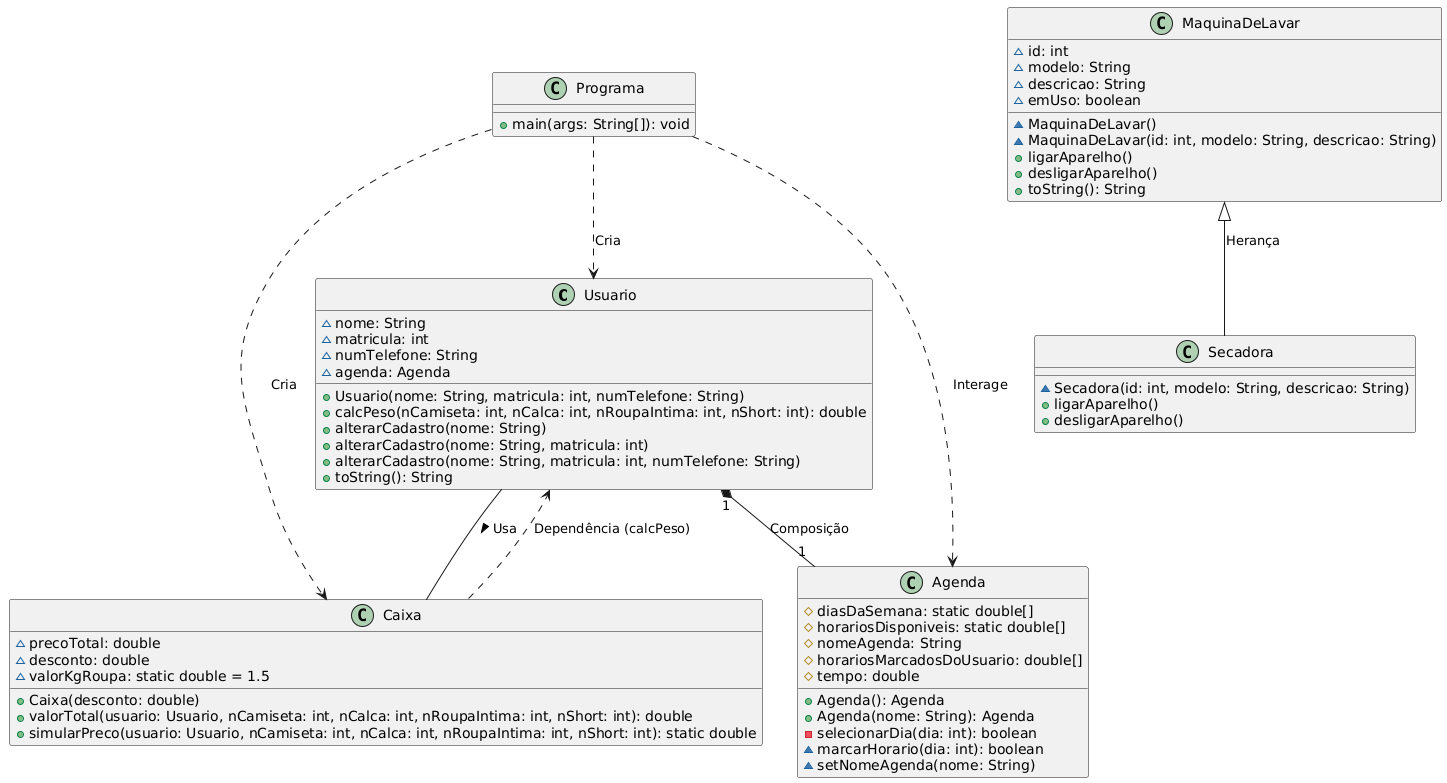

The diagram above was rendered by PlantUML. Its source (embedded in the PNG):
@startuml
class Usuario {
    ~ nome: String
    ~ matricula: int
    ~ numTelefone: String
    ~ agenda: Agenda
    + Usuario(nome: String, matricula: int, numTelefone: String)
    + calcPeso(nCamiseta: int, nCalca: int, nRoupaIntima: int, nShort: int): double
    + alterarCadastro(nome: String)
    + alterarCadastro(nome: String, matricula: int)
    + alterarCadastro(nome: String, matricula: int, numTelefone: String)
    + toString(): String
}

class Agenda {
    # diasDaSemana: static double[]
    # horariosDisponiveis: static double[]
    # nomeAgenda: String
    # horariosMarcadosDoUsuario: double[]
    # tempo: double
    + Agenda(): Agenda
    + Agenda(nome: String): Agenda
    - selecionarDia(dia: int): boolean
    ~ marcarHorario(dia: int): boolean
    ~ setNomeAgenda(nome: String)
}

class MaquinaDeLavar {
    ~ id: int
    ~ modelo: String
    ~ descricao: String
    ~ emUso: boolean
    ~ MaquinaDeLavar()
    ~ MaquinaDeLavar(id: int, modelo: String, descricao: String)
    + ligarAparelho()
    + desligarAparelho()
    + toString(): String
}

class Secadora {
    ~ Secadora(id: int, modelo: String, descricao: String)
    + ligarAparelho()
    + desligarAparelho()
}

class Caixa {
    ~ precoTotal: double
    ~ desconto: double
    ~ valorKgRoupa: static double = 1.5
    + Caixa(desconto: double)
    + valorTotal(usuario: Usuario, nCamiseta: int, nCalca: int, nRoupaIntima: int, nShort: int): double
    + simularPreco(usuario: Usuario, nCamiseta: int, nCalca: int, nRoupaIntima: int, nShort: int): static double
}

class Programa {
    + main(args: String[]): void
}

Usuario "1" *-- "1" Agenda : Composição
MaquinaDeLavar <|-- Secadora : Herança
Usuario -- Caixa : Usa >
Caixa ..> Usuario : Dependência (calcPeso)
Programa ..> Usuario : Cria
Programa ..> Caixa : Cria
Programa ..> Agenda : Interage
@enduml